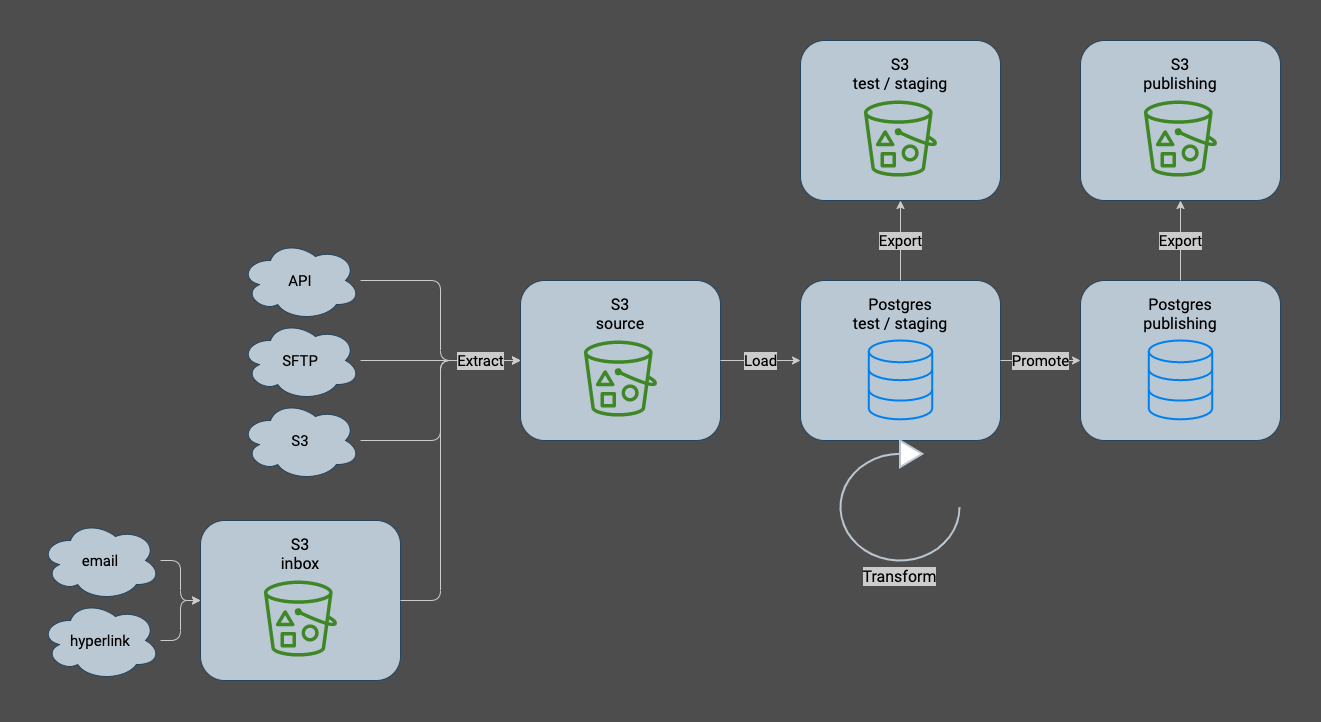

The diagram above was exported from draw.io. Its source (the exported page's mxGraphModel, read from the mxfile embedded in the PNG):
<mxGraphModel dx="699" dy="419" grid="0" gridSize="10" guides="1" tooltips="1" connect="1" arrows="1" fold="1" page="1" pageScale="1" pageWidth="1600" pageHeight="900" background="#4D4D4D" math="0" shadow="0">
  <root>
    <mxCell id="0" />
    <mxCell id="1" parent="0" />
    <mxCell id="293" style="edgeStyle=orthogonalEdgeStyle;shape=connector;rounded=1;html=1;entryX=0;entryY=0.5;entryDx=0;entryDy=0;labelBackgroundColor=default;strokeColor=#CCCCCC;fontFamily=Roboto;fontSource=https%3A%2F%2Ffonts.googleapis.com%2Fcss%3Ffamily%3DRoboto;fontSize=15;fontColor=#000000;endArrow=classic;" parent="1" source="29" target="152" edge="1">
      <mxGeometry relative="1" as="geometry">
        <Array as="points">
          <mxPoint x="600" y="320" />
          <mxPoint x="600" y="400" />
        </Array>
      </mxGeometry>
    </mxCell>
    <mxCell id="29" value="API" style="ellipse;shape=cloud;whiteSpace=wrap;html=1;fontSize=15;fillColor=#bac8d3;strokeColor=#23445d;fontFamily=Roboto;fontSource=https%3A%2F%2Ffonts.googleapis.com%2Fcss%3Ffamily%3DRoboto;" parent="1" vertex="1">
      <mxGeometry x="400" y="280" width="120" height="80" as="geometry" />
    </mxCell>
    <mxCell id="297" style="edgeStyle=orthogonalEdgeStyle;shape=connector;rounded=1;html=1;entryX=0;entryY=0.5;entryDx=0;entryDy=0;labelBackgroundColor=default;strokeColor=#CCCCCC;fontFamily=Roboto;fontSource=https%3A%2F%2Ffonts.googleapis.com%2Fcss%3Ffamily%3DRoboto;fontSize=15;fontColor=#000000;endArrow=classic;" parent="1" source="35" target="282" edge="1">
      <mxGeometry relative="1" as="geometry" />
    </mxCell>
    <mxCell id="35" value="email" style="ellipse;shape=cloud;whiteSpace=wrap;html=1;fontSize=15;fillColor=#bac8d3;strokeColor=#23445d;fontFamily=Roboto;fontSource=https%3A%2F%2Ffonts.googleapis.com%2Fcss%3Ffamily%3DRoboto;" parent="1" vertex="1">
      <mxGeometry x="200" y="560.0000000000001" width="120" height="80" as="geometry" />
    </mxCell>
    <mxCell id="299" style="edgeStyle=orthogonalEdgeStyle;shape=connector;rounded=1;html=1;entryX=0;entryY=0.5;entryDx=0;entryDy=0;labelBackgroundColor=default;strokeColor=#CCCCCC;fontFamily=Roboto;fontSource=https%3A%2F%2Ffonts.googleapis.com%2Fcss%3Ffamily%3DRoboto;fontSize=15;fontColor=#000000;endArrow=classic;" parent="1" source="36" target="282" edge="1">
      <mxGeometry relative="1" as="geometry" />
    </mxCell>
    <mxCell id="36" value="hyperlink" style="ellipse;shape=cloud;whiteSpace=wrap;html=1;fontSize=15;fillColor=#bac8d3;strokeColor=#23445d;fontFamily=Roboto;fontSource=https%3A%2F%2Ffonts.googleapis.com%2Fcss%3Ffamily%3DRoboto;" parent="1" vertex="1">
      <mxGeometry x="200" y="640.0000000000002" width="120" height="80" as="geometry" />
    </mxCell>
    <mxCell id="294" style="edgeStyle=orthogonalEdgeStyle;shape=connector;rounded=1;html=1;entryX=0;entryY=0.5;entryDx=0;entryDy=0;labelBackgroundColor=default;strokeColor=#CCCCCC;fontFamily=Roboto;fontSource=https%3A%2F%2Ffonts.googleapis.com%2Fcss%3Ffamily%3DRoboto;fontSize=15;fontColor=#000000;endArrow=classic;" parent="1" source="37" target="152" edge="1">
      <mxGeometry relative="1" as="geometry" />
    </mxCell>
    <mxCell id="37" value="S3" style="ellipse;shape=cloud;whiteSpace=wrap;html=1;fontSize=15;fillColor=#bac8d3;strokeColor=#23445d;fontFamily=Roboto;fontSource=https%3A%2F%2Ffonts.googleapis.com%2Fcss%3Ffamily%3DRoboto;" parent="1" vertex="1">
      <mxGeometry x="400" y="440" width="120" height="80" as="geometry" />
    </mxCell>
    <mxCell id="295" style="edgeStyle=orthogonalEdgeStyle;shape=connector;rounded=1;html=1;entryX=0;entryY=0.5;entryDx=0;entryDy=0;labelBackgroundColor=default;strokeColor=#CCCCCC;fontFamily=Roboto;fontSource=https%3A%2F%2Ffonts.googleapis.com%2Fcss%3Ffamily%3DRoboto;fontSize=15;fontColor=#000000;endArrow=classic;" parent="1" source="150" target="152" edge="1">
      <mxGeometry relative="1" as="geometry" />
    </mxCell>
    <mxCell id="150" value="SFTP" style="ellipse;shape=cloud;whiteSpace=wrap;html=1;fontSize=15;fillColor=#bac8d3;strokeColor=#23445d;fontFamily=Roboto;fontSource=https%3A%2F%2Ffonts.googleapis.com%2Fcss%3Ffamily%3DRoboto;" parent="1" vertex="1">
      <mxGeometry x="400" y="360" width="120" height="80" as="geometry" />
    </mxCell>
    <mxCell id="153" value="" style="group;fontFamily=Roboto;fontSource=https%3A%2F%2Ffonts.googleapis.com%2Fcss%3Ffamily%3DRoboto;fontSize=10;" parent="1" vertex="1" connectable="0">
      <mxGeometry x="680" y="319.99999999999994" width="200" height="160" as="geometry" />
    </mxCell>
    <mxCell id="152" value="S3&lt;br&gt;source" style="rounded=1;whiteSpace=wrap;html=1;fontFamily=Roboto;fontSize=16;fontColor=default;align=center;strokeColor=#23445d;fillColor=#bac8d3;fillStyle=solid;verticalAlign=top;spacing=10;fontSource=https%3A%2F%2Ffonts.googleapis.com%2Fcss%3Ffamily%3DRoboto;" parent="153" vertex="1">
      <mxGeometry width="200" height="160" as="geometry" />
    </mxCell>
    <mxCell id="32" value="" style="sketch=0;outlineConnect=0;fontColor=#232F3E;gradientColor=none;fillColor=#3F8624;strokeColor=none;dashed=0;verticalLabelPosition=bottom;verticalAlign=top;align=center;html=1;fontSize=16;fontStyle=0;aspect=fixed;pointerEvents=1;shape=mxgraph.aws4.bucket_with_objects;fontFamily=Roboto;fontSource=https%3A%2F%2Ffonts.googleapis.com%2Fcss%3Ffamily%3DRoboto;" parent="153" vertex="1">
      <mxGeometry x="63.41463414634143" y="60.000000000000114" width="73.17073170731707" height="76.09756097560975" as="geometry" />
    </mxCell>
    <mxCell id="160" value="" style="group;fontFamily=Roboto;fontSource=https%3A%2F%2Ffonts.googleapis.com%2Fcss%3Ffamily%3DRoboto;fontSize=10;" parent="1" vertex="1" connectable="0">
      <mxGeometry x="960" y="319.99999999999994" width="200" height="160" as="geometry" />
    </mxCell>
    <mxCell id="155" value="Postgres&lt;br&gt;test / staging" style="rounded=1;whiteSpace=wrap;html=1;fontFamily=Roboto;fontSize=16;fontColor=default;align=center;strokeColor=#23445d;fillColor=#bac8d3;fillStyle=solid;verticalAlign=top;spacing=10;fontSource=https%3A%2F%2Ffonts.googleapis.com%2Fcss%3Ffamily%3DRoboto;" parent="160" vertex="1">
      <mxGeometry width="200" height="160" as="geometry" />
    </mxCell>
    <mxCell id="159" value="" style="html=1;verticalLabelPosition=bottom;align=center;labelBackgroundColor=#ffffff;verticalAlign=top;strokeWidth=2;strokeColor=#0080F0;shadow=0;dashed=0;shape=mxgraph.ios7.icons.data;fontSize=16;fontColor=#000000;fillColor=none;fontFamily=Roboto;fontSource=https%3A%2F%2Ffonts.googleapis.com%2Fcss%3Ffamily%3DRoboto;" parent="160" vertex="1">
      <mxGeometry x="68.29268292682923" y="60.00000000000006" width="63.41463414634146" height="78.81" as="geometry" />
    </mxCell>
    <mxCell id="102" value="Load" style="edgeStyle=orthogonalEdgeStyle;html=1;fontSize=15;fontColor=#000000;strokeColor=#CCCCCC;exitX=1;exitY=0.5;exitDx=0;exitDy=0;entryX=0;entryY=0.5;entryDx=0;entryDy=0;fontFamily=Roboto;fontSource=https%3A%2F%2Ffonts.googleapis.com%2Fcss%3Ffamily%3DRoboto;labelBackgroundColor=#CCCCCC;labelBorderColor=none;" parent="1" source="152" target="155" edge="1">
      <mxGeometry relative="1" as="geometry">
        <mxPoint x="860" y="410" as="sourcePoint" />
        <mxPoint x="897" y="376" as="targetPoint" />
        <mxPoint as="offset" />
      </mxGeometry>
    </mxCell>
    <mxCell id="165" value="" style="group;fontFamily=Roboto;fontSource=https%3A%2F%2Ffonts.googleapis.com%2Fcss%3Ffamily%3DRoboto;fontSize=10;" parent="1" vertex="1" connectable="0">
      <mxGeometry x="1240" y="319.99999999999994" width="200" height="160" as="geometry" />
    </mxCell>
    <mxCell id="166" value="Postgres&lt;br&gt;publishing" style="rounded=1;whiteSpace=wrap;html=1;fontFamily=Roboto;fontSize=16;fontColor=default;align=center;strokeColor=#23445d;fillColor=#bac8d3;fillStyle=solid;verticalAlign=top;spacing=10;fontSource=https%3A%2F%2Ffonts.googleapis.com%2Fcss%3Ffamily%3DRoboto;" parent="165" vertex="1">
      <mxGeometry width="200" height="160" as="geometry" />
    </mxCell>
    <mxCell id="167" value="" style="html=1;verticalLabelPosition=bottom;align=center;labelBackgroundColor=#ffffff;verticalAlign=top;strokeWidth=2;strokeColor=#0080F0;shadow=0;dashed=0;shape=mxgraph.ios7.icons.data;fontSize=16;fontColor=#000000;fillColor=none;fontFamily=Roboto;fontSource=https%3A%2F%2Ffonts.googleapis.com%2Fcss%3Ffamily%3DRoboto;" parent="165" vertex="1">
      <mxGeometry x="68.29268292682923" y="60.00000000000006" width="63.41463414634146" height="78.81" as="geometry" />
    </mxCell>
    <mxCell id="168" value="Promote" style="edgeStyle=orthogonalEdgeStyle;shape=connector;rounded=1;html=1;entryX=0;entryY=0.5;entryDx=0;entryDy=0;labelBackgroundColor=#CCCCCC;strokeColor=#CCCCCC;fontFamily=Roboto;fontSize=15;fontColor=#000000;endArrow=classic;fontSource=https%3A%2F%2Ffonts.googleapis.com%2Fcss%3Ffamily%3DRoboto;labelBorderColor=none;" parent="1" source="155" target="166" edge="1">
      <mxGeometry relative="1" as="geometry">
        <mxPoint as="offset" />
      </mxGeometry>
    </mxCell>
    <mxCell id="172" value="" style="group;fontFamily=Roboto;fontSource=https%3A%2F%2Ffonts.googleapis.com%2Fcss%3Ffamily%3DRoboto;fontSize=10;" parent="1" vertex="1" connectable="0">
      <mxGeometry x="1240" y="79.99999999999994" width="200" height="160" as="geometry" />
    </mxCell>
    <mxCell id="173" value="S3&lt;br&gt;publishing" style="rounded=1;whiteSpace=wrap;html=1;fontFamily=Roboto;fontSize=16;fontColor=default;align=center;strokeColor=#23445d;fillColor=#bac8d3;fillStyle=solid;verticalAlign=top;spacing=10;fontSource=https%3A%2F%2Ffonts.googleapis.com%2Fcss%3Ffamily%3DRoboto;" parent="172" vertex="1">
      <mxGeometry width="200" height="160" as="geometry" />
    </mxCell>
    <mxCell id="174" value="" style="sketch=0;outlineConnect=0;fontColor=#232F3E;gradientColor=none;fillColor=#3F8624;strokeColor=none;dashed=0;verticalLabelPosition=bottom;verticalAlign=top;align=center;html=1;fontSize=16;fontStyle=0;aspect=fixed;pointerEvents=1;shape=mxgraph.aws4.bucket_with_objects;fontFamily=Roboto;fontSource=https%3A%2F%2Ffonts.googleapis.com%2Fcss%3Ffamily%3DRoboto;" parent="172" vertex="1">
      <mxGeometry x="63.41463414634143" y="60.000000000000114" width="73.17073170731707" height="76.09756097560975" as="geometry" />
    </mxCell>
    <mxCell id="175" value="" style="group;fontFamily=Roboto;fontSource=https%3A%2F%2Ffonts.googleapis.com%2Fcss%3Ffamily%3DRoboto;fontSize=10;" parent="1" vertex="1" connectable="0">
      <mxGeometry x="960" y="79.99999999999994" width="200" height="160" as="geometry" />
    </mxCell>
    <mxCell id="176" value="S3&lt;br&gt;test / staging" style="rounded=1;whiteSpace=wrap;html=1;fontFamily=Roboto;fontSize=16;fontColor=default;align=center;strokeColor=#23445d;fillColor=#bac8d3;fillStyle=solid;verticalAlign=top;spacing=10;fontSource=https%3A%2F%2Ffonts.googleapis.com%2Fcss%3Ffamily%3DRoboto;" parent="175" vertex="1">
      <mxGeometry width="200" height="160" as="geometry" />
    </mxCell>
    <mxCell id="177" value="" style="sketch=0;outlineConnect=0;fontColor=#232F3E;gradientColor=none;fillColor=#3F8624;strokeColor=none;dashed=0;verticalLabelPosition=bottom;verticalAlign=top;align=center;html=1;fontSize=16;fontStyle=0;aspect=fixed;pointerEvents=1;shape=mxgraph.aws4.bucket_with_objects;fontFamily=Roboto;fontSource=https%3A%2F%2Ffonts.googleapis.com%2Fcss%3Ffamily%3DRoboto;" parent="175" vertex="1">
      <mxGeometry x="63.41463414634143" y="60.000000000000114" width="73.17073170731707" height="76.09756097560975" as="geometry" />
    </mxCell>
    <mxCell id="184" value="Export" style="edgeStyle=orthogonalEdgeStyle;shape=connector;rounded=1;html=1;entryX=0.5;entryY=1;entryDx=0;entryDy=0;labelBackgroundColor=#CCCCCC;strokeColor=#CCCCCC;fontFamily=Roboto;fontSource=https%3A%2F%2Ffonts.googleapis.com%2Fcss%3Ffamily%3DRoboto;fontSize=15;fontColor=#000000;endArrow=classic;labelBorderColor=none;" parent="1" source="155" target="176" edge="1">
      <mxGeometry relative="1" as="geometry" />
    </mxCell>
    <mxCell id="185" value="Export" style="edgeStyle=orthogonalEdgeStyle;shape=connector;rounded=1;html=1;entryX=0.5;entryY=1;entryDx=0;entryDy=0;labelBackgroundColor=#CCCCCC;strokeColor=#CCCCCC;fontFamily=Roboto;fontSource=https%3A%2F%2Ffonts.googleapis.com%2Fcss%3Ffamily%3DRoboto;fontSize=15;fontColor=#000000;endArrow=classic;labelBorderColor=none;" parent="1" source="166" target="173" edge="1">
      <mxGeometry relative="1" as="geometry" />
    </mxCell>
    <mxCell id="281" value="" style="group;fontFamily=Roboto;fontSource=https%3A%2F%2Ffonts.googleapis.com%2Fcss%3Ffamily%3DRoboto;fontSize=10;" parent="1" vertex="1" connectable="0">
      <mxGeometry x="360" y="560" width="200" height="160" as="geometry" />
    </mxCell>
    <mxCell id="282" value="S3&lt;br&gt;inbox" style="rounded=1;whiteSpace=wrap;html=1;fontFamily=Roboto;fontSize=16;fontColor=default;align=center;strokeColor=#23445d;fillColor=#bac8d3;fillStyle=solid;verticalAlign=top;spacing=10;fontSource=https%3A%2F%2Ffonts.googleapis.com%2Fcss%3Ffamily%3DRoboto;" parent="281" vertex="1">
      <mxGeometry width="200" height="160" as="geometry" />
    </mxCell>
    <mxCell id="283" value="" style="sketch=0;outlineConnect=0;fontColor=#232F3E;gradientColor=none;fillColor=#3F8624;strokeColor=none;dashed=0;verticalLabelPosition=bottom;verticalAlign=top;align=center;html=1;fontSize=16;fontStyle=0;aspect=fixed;pointerEvents=1;shape=mxgraph.aws4.bucket_with_objects;fontFamily=Roboto;fontSource=https%3A%2F%2Ffonts.googleapis.com%2Fcss%3Ffamily%3DRoboto;" parent="281" vertex="1">
      <mxGeometry x="63.41463414634143" y="60.000000000000114" width="73.17073170731707" height="76.09756097560975" as="geometry" />
    </mxCell>
    <mxCell id="149" value="Extract" style="edgeStyle=orthogonalEdgeStyle;shape=connector;rounded=1;html=1;labelBackgroundColor=#CCCCCC;strokeColor=#CCCCCC;fontFamily=Roboto;fontSize=15;fontColor=#000000;endArrow=classic;entryX=0;entryY=0.5;entryDx=0;entryDy=0;fontSource=https%3A%2F%2Ffonts.googleapis.com%2Fcss%3Ffamily%3DRoboto;exitX=1;exitY=0.5;exitDx=0;exitDy=0;labelBorderColor=none;" parent="1" source="282" target="152" edge="1">
      <mxGeometry x="0.7778" relative="1" as="geometry">
        <mxPoint x="610" y="440" as="targetPoint" />
        <mxPoint x="560" y="640" as="sourcePoint" />
        <Array as="points">
          <mxPoint x="600" y="640" />
          <mxPoint x="600" y="400" />
        </Array>
        <mxPoint as="offset" />
      </mxGeometry>
    </mxCell>
    <mxCell id="302" value="Transform" style="html=1;verticalLabelPosition=bottom;align=center;labelBackgroundColor=#CCCCCC;verticalAlign=top;strokeWidth=2;strokeColor=#bbc8d3;shadow=0;dashed=0;shape=mxgraph.ios7.icons.reload;fontFamily=Roboto;fontSource=https%3A%2F%2Ffonts.googleapis.com%2Fcss%3Ffamily%3DRoboto;fontSize=16;fontColor=#000000;labelBorderColor=none;" parent="1" vertex="1">
      <mxGeometry x="1000" y="480" width="119" height="120" as="geometry" />
    </mxCell>
  </root>
</mxGraphModel>